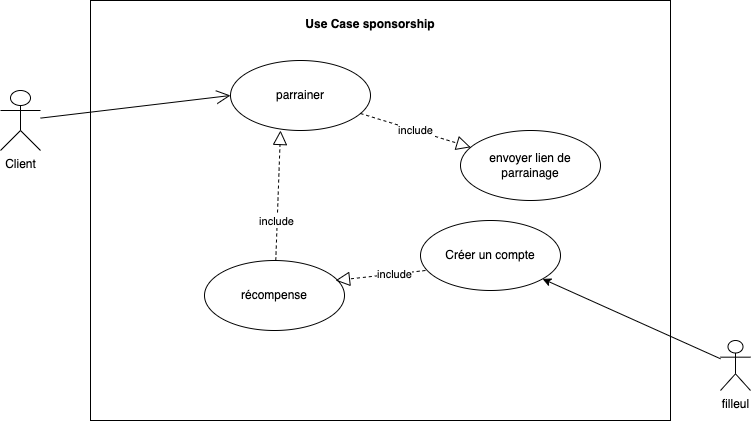

The diagram above was exported from draw.io. Its source (the exported page's mxGraphModel, read from the mxfile embedded in the PNG):
<mxGraphModel dx="808" dy="503" grid="1" gridSize="10" guides="1" tooltips="1" connect="1" arrows="1" fold="1" page="1" pageScale="1" pageWidth="827" pageHeight="1169" math="0" shadow="0">
  <root>
    <mxCell id="0" />
    <mxCell id="1" parent="0" />
    <mxCell id="3" value="Client" style="shape=umlActor;verticalLabelPosition=bottom;verticalAlign=top;html=1;" vertex="1" parent="1">
      <mxGeometry x="70" y="200" width="40" height="60" as="geometry" />
    </mxCell>
    <mxCell id="7" value="" style="html=1;" vertex="1" parent="1">
      <mxGeometry x="160" y="110" width="580" height="420" as="geometry" />
    </mxCell>
    <mxCell id="8" value="Use Case sponsorship" style="text;align=center;fontStyle=1;verticalAlign=middle;spacingLeft=3;spacingRight=3;strokeColor=none;rotatable=0;points=[[0,0.5],[1,0.5]];portConstraint=eastwest;" vertex="1" parent="1">
      <mxGeometry x="400" y="120" width="80" height="26" as="geometry" />
    </mxCell>
    <mxCell id="9" value="parrainer" style="ellipse;whiteSpace=wrap;html=1;" vertex="1" parent="1">
      <mxGeometry x="300" y="170" width="140" height="70" as="geometry" />
    </mxCell>
    <mxCell id="23" value="" style="edgeStyle=none;html=1;" edge="1" parent="1" source="12" target="17">
      <mxGeometry relative="1" as="geometry">
        <mxPoint x="241.42877638896175" y="336.5079137345598" as="targetPoint" />
      </mxGeometry>
    </mxCell>
    <mxCell id="12" value="filleul" style="shape=umlActor;verticalLabelPosition=bottom;verticalAlign=top;html=1;" vertex="1" parent="1">
      <mxGeometry x="790" y="450" width="30" height="50" as="geometry" />
    </mxCell>
    <mxCell id="17" value="Créer un compte" style="ellipse;whiteSpace=wrap;html=1;" vertex="1" parent="1">
      <mxGeometry x="490" y="330" width="140" height="70" as="geometry" />
    </mxCell>
    <mxCell id="18" value="récompense" style="ellipse;whiteSpace=wrap;html=1;" vertex="1" parent="1">
      <mxGeometry x="274" y="370" width="140" height="70" as="geometry" />
    </mxCell>
    <mxCell id="19" value="envoyer lien de parrainage" style="ellipse;whiteSpace=wrap;html=1;" vertex="1" parent="1">
      <mxGeometry x="530" y="240" width="140" height="70" as="geometry" />
    </mxCell>
    <mxCell id="20" value="include" style="endArrow=block;dashed=1;endFill=0;endSize=12;html=1;" edge="1" parent="1" source="9" target="19">
      <mxGeometry width="160" relative="1" as="geometry">
        <mxPoint x="360" y="340" as="sourcePoint" />
        <mxPoint x="520" y="340" as="targetPoint" />
      </mxGeometry>
    </mxCell>
    <mxCell id="28" value="" style="endArrow=block;dashed=1;endFill=0;endSize=12;html=1;" edge="1" parent="1">
      <mxGeometry width="160" relative="1" as="geometry">
        <mxPoint x="495" y="380" as="sourcePoint" />
        <mxPoint x="405" y="390" as="targetPoint" />
      </mxGeometry>
    </mxCell>
    <mxCell id="29" value="include" style="edgeLabel;html=1;align=center;verticalAlign=middle;resizable=0;points=[];" vertex="1" connectable="0" parent="28">
      <mxGeometry x="-0.2878" relative="1" as="geometry">
        <mxPoint as="offset" />
      </mxGeometry>
    </mxCell>
    <mxCell id="30" value="" style="endArrow=open;endFill=1;endSize=12;html=1;entryX=0;entryY=0.5;entryDx=0;entryDy=0;" edge="1" parent="1" source="3" target="9">
      <mxGeometry width="160" relative="1" as="geometry">
        <mxPoint x="100" y="229" as="sourcePoint" />
        <mxPoint x="260" y="229" as="targetPoint" />
      </mxGeometry>
    </mxCell>
    <mxCell id="40" value="" style="endArrow=block;dashed=1;endFill=0;endSize=12;html=1;" edge="1" parent="1" source="18">
      <mxGeometry width="160" relative="1" as="geometry">
        <mxPoint x="260" y="400" as="sourcePoint" />
        <mxPoint x="350" y="240" as="targetPoint" />
      </mxGeometry>
    </mxCell>
    <mxCell id="41" value="include" style="edgeLabel;html=1;align=center;verticalAlign=middle;resizable=0;points=[];" vertex="1" connectable="0" parent="40">
      <mxGeometry x="-0.4003" y="1" relative="1" as="geometry">
        <mxPoint as="offset" />
      </mxGeometry>
    </mxCell>
  </root>
</mxGraphModel>